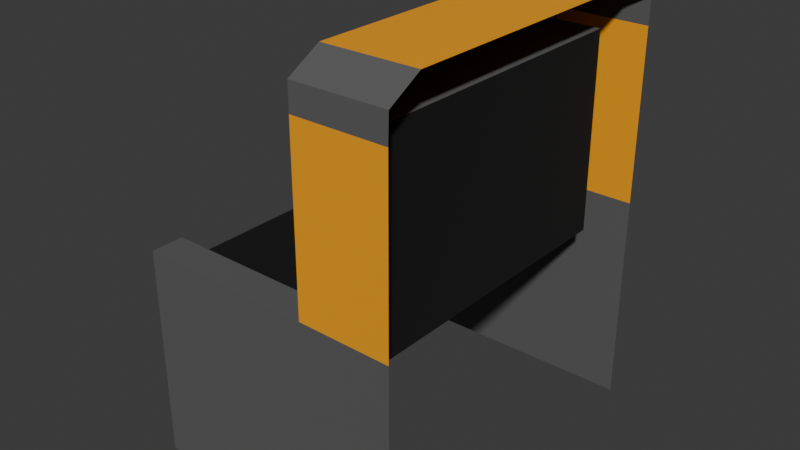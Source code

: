 # Source: ConveyorBeltWallEndcap3.blend  (saved by Blender 4.1.23; exported with 4.5.12 LTS)
import bpy
from mathutils import Matrix  # noqa: F401  (used for matrix-valued properties, if any)

bpy.ops.wm.read_factory_settings(use_empty=True)
scene = bpy.context.scene
scene.name = 'Scene'

# ---- collections
col_collection = bpy.data.collections.new('Collection'); scene.collection.children.link(col_collection)

# ---- materials (node trees are filled in below, after node groups)
mat_metalmaterial = bpy.data.materials.new('MetalMaterial')
mat_metalmaterial.use_transparent_shadow = False
mat_metalmaterial.diffuse_color = (0.5, 0.5, 0.5, 1.0)
mat_metalmaterial.roughness = 0.5528
mat_beltmaterial = bpy.data.materials.new('BeltMaterial')
mat_beltmaterial.use_transparent_shadow = False
mat_voidmaterial = bpy.data.materials.new('VoidMaterial')
mat_voidmaterial.use_transparent_shadow = False
mat_highlightmaterial = bpy.data.materials.new('HighlightMaterial')
mat_highlightmaterial.use_transparent_shadow = False

# ---- material node trees
mat_metalmaterial.use_nodes = True; mat_metalmaterial.node_tree.nodes.clear()
_N = mat_metalmaterial.node_tree.nodes; _L = mat_metalmaterial.node_tree.links
n0 = _N.new('ShaderNodeBsdfPrincipled'); n0.name = 'Principled BSDF'; n0.location = (10, 300)
n0.inputs[0].default_value = (0.1384, 0.1384, 0.1384, 1.0)
n0.inputs[1].default_value = 0.3
n0.inputs[2].default_value = 0.7
n0.inputs[27].default_value = (0.0, 0.0, 0.0, 1.0)
n0.inputs[28].default_value = 1.0
n1 = _N.new('ShaderNodeOutputMaterial'); n1.name = 'Material Output'; n1.location = (300, 300)
n2 = _N.new('ShaderNodeNormalMap'); n2.name = 'Normal Map'; n2.location = (-300, -300)
n2.label = 'Normal/Map'
_L.new(n0.outputs[0], n1.inputs[0])
_L.new(n2.outputs[0], n0.inputs[5])
n1.is_active_output = True
mat_beltmaterial.use_nodes = True; mat_beltmaterial.node_tree.nodes.clear()
_N = mat_beltmaterial.node_tree.nodes; _L = mat_beltmaterial.node_tree.links
n0 = _N.new('ShaderNodeBsdfPrincipled'); n0.name = 'Principled BSDF'; n0.location = (10, 300)
n0.inputs[0].default_value = (0.006995, 0.006995, 0.006995, 1.0)
n0.inputs[1].default_value = 0.356
n0.inputs[2].default_value = 0.9
n1 = _N.new('ShaderNodeOutputMaterial'); n1.name = 'Material Output'; n1.location = (300, 300)
_L.new(n0.outputs[0], n1.inputs[0])
n1.is_active_output = True
mat_voidmaterial.use_nodes = True; mat_voidmaterial.node_tree.nodes.clear()
_N = mat_voidmaterial.node_tree.nodes; _L = mat_voidmaterial.node_tree.links
n0 = _N.new('ShaderNodeBsdfPrincipled'); n0.name = 'Principled BSDF'; n0.location = (10, 300)
n0.inputs[0].default_value = (0.0, 0.0, 0.0, 1.0)
n0.inputs[2].default_value = 1.0
n1 = _N.new('ShaderNodeOutputMaterial'); n1.name = 'Material Output'; n1.location = (300, 300)
_L.new(n0.outputs[0], n1.inputs[0])
n1.is_active_output = True
mat_highlightmaterial.use_nodes = True; mat_highlightmaterial.node_tree.nodes.clear()
_N = mat_highlightmaterial.node_tree.nodes; _L = mat_highlightmaterial.node_tree.links
n0 = _N.new('ShaderNodeBsdfPrincipled'); n0.name = 'Principled BSDF'; n0.location = (10, 300)
n0.inputs[0].default_value = (1.0, 0.3968, 0.003035, 1.0)
n1 = _N.new('ShaderNodeOutputMaterial'); n1.name = 'Material Output'; n1.location = (300, 300)
_L.new(n0.outputs[0], n1.inputs[0])
n1.is_active_output = True

# ---- world
world_world = bpy.data.worlds.new('World'); scene.world = world_world
world_world.use_nodes = True; world_world.node_tree.nodes.clear()
_N = world_world.node_tree.nodes; _L = world_world.node_tree.links
n0 = _N.new('ShaderNodeOutputWorld'); n0.name = 'World Output'; n0.location = (300, 300)
n1 = _N.new('ShaderNodeBackground'); n1.name = 'Background'; n1.location = (10, 300)
n1.inputs[0].default_value = (0.05088, 0.05088, 0.05088, 1.0)
_L.new(n1.outputs[0], n0.inputs[0])
n0.is_active_output = True
world_world.color = (0.05088, 0.05088, 0.05088)
world_world.use_sun_shadow = False
world_world.sun_shadow_jitter_overblur = 0.0

# ---- meshes
me_mesh = bpy.data.meshes.new('Mesh')
me_mesh.from_pydata([(48.09, -2.105e-05, 64.48), (48.09, 78.49, 64.48), (48.09, 78.49, -64.64), (48.09, -2.105e-05, -64.64), (-51.68, 78.49, -64.64), (-51.68, -2.105e-05, -64.64), (-51.68, -2.105e-05, 63.31), (-51.68, 78.49, 63.31), (-51.68, 78.49, 51.16), (-51.68, 78.49, -52.49), (-51.68, 69.55, 51.16), (-51.68, 69.55, -52.49), (14.06, -2.105e-05, 63.89), (14.06, 78.49, 63.89), (14.06, 78.49, 51.73), (14.06, 69.55, 51.73), (14.06, 69.55, -52.49), (14.06, 78.49, -52.49), (14.06, 78.49, -64.64), (14.06, -2.105e-05, -64.64), (14.06, 151.4, 63.89), (14.06, 158.3, 51.73), (14.06, 158.3, -52.49), (14.06, 151.4, -64.64), (48.09, 151.4, 63.89), (48.09, 158.3, 51.73), (48.09, 158.3, -52.49), (48.09, 151.4, -64.64), (48.09, 141.8, -64.64), (14.06, 141.8, -64.64), (14.06, 141.8, -52.49), (14.06, 141.8, 51.73), (14.06, 141.8, 63.89), (48.09, 141.8, 64.18), (37.66, 78.49, 51.73), (37.66, 69.55, 51.73), (37.66, 78.49, -52.49), (37.66, 69.55, -52.49), (37.66, 141.8, 51.73), (37.66, 141.8, -52.49)], [], [(7, 6, 12, 13), (4, 18, 19, 5), (10, 15, 16, 11), (7, 13, 14, 8), (17, 18, 4, 9), (8, 14, 15, 10), (16, 17, 9, 11), (13, 12, 0, 1), (19, 18, 2, 3), (35, 34, 36, 37), (31, 32, 20, 21), (29, 30, 22, 23), (30, 31, 21, 22), (21, 20, 24, 25), (23, 22, 26, 27), (22, 21, 25, 26), (28, 29, 23, 27), (32, 33, 24, 20), (2, 18, 29, 28), (18, 17, 30, 29), (36, 34, 38, 39), (14, 13, 32, 31), (13, 1, 33, 32), (15, 14, 34, 35), (17, 16, 37, 36), (16, 15, 35, 37), (14, 31, 38, 34), (31, 30, 39, 38), (30, 17, 36, 39)])
me_mesh.polygons.foreach_set('use_smooth', [True] * 29)
me_mesh.polygons.foreach_set('material_index', [0, 0, 1, 0, 0, 0, 0, 0, 0, 2, 0, 0, 0, 0, 0, 3, 0, 0, 3, 0, 2, 0, 3, 0, 0, 1, 0, 0, 0])
_k = set([(4, 18), (7, 13), (8, 14), (9, 17), (10, 15), (11, 16), (13, 14), (13, 32), (14, 31), (15, 35), (16, 37), (17, 18), (17, 30), (18, 29), (20, 21), (20, 24), (20, 32), (21, 22), (21, 25), (22, 23), (22, 26), (23, 27), (23, 29), (30, 31), (30, 39), (31, 38), (32, 33), (34, 35), (34, 38), (35, 37), (36, 37), (36, 39), (38, 39)])
me_mesh.attributes.new('sharp_edge', 'BOOLEAN', 'EDGE').data.foreach_set('value', [ (min(e.vertices), max(e.vertices)) in _k for e in me_mesh.edges])
_uv = me_mesh.uv_layers.new(name='map1')
_uv.uv.foreach_set('vector', [0.8097, 0.2799, 0.7739, 0.2794, 0.7767, 0.06042, 0.8126, 0.06089, 0.6613, 0.2688, 0.6659, 0.0467, 0.7018, 0.04744, 0.6972, 0.2695, 0.3755, 0.6032, 0.5956, 0.6034, 0.5955, 0.6511, 0.3742, 0.6506, 0.7099, 0.118, 0.7111, 0.3371, 0.7055, 0.3371, 0.7043, 0.117, 0.3989, 0.3388, 0.3989, 0.3444, 0.1767, 0.345, 0.1776, 0.3394, 0.9197, 0.5586, 0.917, 0.7787, 0.9129, 0.7786, 0.9156, 0.5586, 0.9532, 0.9451, 0.9491, 0.945, 0.9514, 0.7238, 0.9555, 0.7239, 0.8126, 0.06089, 0.7767, 0.06042, 0.7769, 0.04486, 0.8128, 0.04533, 0.7018, 0.04744, 0.6659, 0.0467, 0.6662, 0.03115, 0.7021, 0.03189, 0.2272, 0.03981, 0.2272, 0.04389, 0.1796, 0.04423, 0.1796, 0.04014, 0.4549, 0.06116, 0.4604, 0.06134, 0.4603, 0.06574, 0.4546, 0.06867, 0.4017, 0.05939, 0.4073, 0.05957, 0.407, 0.06709, 0.4016, 0.06378, 0.4073, 0.05957, 0.4549, 0.06116, 0.4546, 0.06867, 0.407, 0.06709, 0.877, 0.03097, 0.8768, 0.03735, 0.8613, 0.03683, 0.8615, 0.03046, 0.4449, 0.04621, 0.4386, 0.046, 0.4391, 0.03046, 0.4455, 0.03067, 0.3774, 0.05667, 0.3298, 0.05508, 0.3303, 0.03953, 0.3779, 0.04112, 0.6373, 0.03055, 0.637, 0.0461, 0.6326, 0.04601, 0.6329, 0.03046, 0.9017, 0.03076, 0.9172, 0.03046, 0.9173, 0.03485, 0.9017, 0.03516, 0.6662, 0.03115, 0.6659, 0.0467, 0.637, 0.0461, 0.6373, 0.03055, 0.4027, 0.03046, 0.4082, 0.03064, 0.4073, 0.05957, 0.4017, 0.05939, 0.1796, 0.04423, 0.2272, 0.04389, 0.2274, 0.07284, 0.1798, 0.07318, 0.4558, 0.03222, 0.4614, 0.03241, 0.4604, 0.06134, 0.4549, 0.06116, 0.8126, 0.06089, 0.8128, 0.04533, 0.8418, 0.04571, 0.8416, 0.06126, 0.7066, 0.03134, 0.7106, 0.03123, 0.7109, 0.04201, 0.7068, 0.04212, 0.4864, 0.07086, 0.4864, 0.07494, 0.4756, 0.07494, 0.4756, 0.07085, 0.5955, 0.6511, 0.5956, 0.6034, 0.6064, 0.6035, 0.6063, 0.6511, 0.7106, 0.03123, 0.7396, 0.03046, 0.7399, 0.04124, 0.7109, 0.04201, 0.8167, 0.06433, 0.8643, 0.06546, 0.8641, 0.07625, 0.8164, 0.07511, 0.4864, 0.04191, 0.4864, 0.07086, 0.4756, 0.07085, 0.4756, 0.0419])
me_mesh.materials.append(mat_metalmaterial)
me_mesh.materials.append(mat_beltmaterial)
me_mesh.materials.append(mat_voidmaterial)
me_mesh.materials.append(mat_highlightmaterial)
me_mesh.update()
me_mesh.normals_split_custom_set([tuple(v) for v in zip(*[iter([0.001463, 6.281e-05, 1.0, 0.001463, 2.034e-06, 1.0, -0.006071, 1.399e-06, 1.0, -0.005327, 0.0001167, 1.0, -0.02023, -3.588e-05, -0.9998, 0.0, 0.0, -1.0, 0.0, 0.0, -1.0, -0.02018, -1.935e-06, -0.9998, 0.0, 1.0, 0.0, 0.0, 1.0, 0.0, 0.0, 1.0, 0.0, 0.0, 1.0, 0.0, 0.0, 1.0, 0.0, 0.0, 1.0, 0.0, 0.0, 1.0, 0.0, 0.0, 1.0, 0.0, 0.0, 1.0, 0.0, 0.0, 1.0, 0.0, 0.0, 1.0, 0.0, 0.0, 1.0, 0.0, -0.003075, -0.0007634, -1.0, 0.002898, -1.478e-05, -1.0, 0.004347, -2.216e-05, -1.0, -0.002619, -5.484e-06, -1.0, 0.0, 0.0, 1.0, 0.0, 0.0, 1.0, 0.01974, 0.0006673, 0.9998, 0.01922, 0.0, 0.9998, -0.005327, 0.0001167, 1.0, -0.006071, 1.399e-06, 1.0, -0.01708, 7.639e-07, 0.9999, -0.01495, 0.001148, 0.9999, 0.0, 0.0, -1.0, 0.0, 0.0, -1.0, 0.0, 0.0, -1.0, 0.0, 0.0, -1.0, -1.0, 0.0, 0.0, -1.0, 0.0, 0.0, -1.0, 0.0, 0.0, -1.0, 0.0, 0.0, -1.0, 0.0, 0.0, -1.0, 0.0, 0.0, -1.0, 0.0, 0.0, -1.0, 0.0, 0.0, -1.0, 0.0, 0.0, -1.0, 0.0, 0.0, -1.0, 0.0, 0.0, -1.0, 0.0, 0.0, -1.0, 0.0, 0.0, -1.0, 0.0, 0.0, -1.0, 0.0, 0.0, -1.0, 0.0, 0.0, 0.0, 0.8718, 0.4899, 0.0, 0.8718, 0.4899, 0.0, 0.8718, 0.4899, 0.0, 0.8718, 0.4899, 0.0, 0.8715, -0.4903, 0.0, 0.8715, -0.4903, 0.0, 0.8715, -0.4903, 0.0, 0.8715, -0.4903, 0.0, 1.0, 0.0, 0.0, 1.0, 0.0, 0.0, 1.0, 0.0, 0.0, 1.0, 0.0, 0.0, 0.0, -1.0, 0.0, 0.0, -1.0, 0.0, 0.0, -1.0, 0.0, 0.0, -1.0, -0.00427, 0.01511, 0.9999, -0.00427, 0.01511, 0.9999, -0.00427, 0.01511, 0.9999, -0.00427, 0.01511, 0.9999, 0.0, 0.0, -1.0, 0.0, 0.0, -1.0, 0.0, 0.0, -1.0, 0.0, 0.0, -1.0, -1.0, 0.0, 0.0, -1.0, 0.0, 0.0, -1.0, 0.0, 0.0, -1.0, 0.0, 0.0, -1.0, 0.0, 0.0, -1.0, 0.0, 0.0, -1.0, 0.0, 0.0, -1.0, 0.0, 0.0, -1.0, 0.0, 0.0, -1.0, 0.0, 0.0, -1.0, 0.0, 0.0, -1.0, 0.0, 0.0, -0.005327, 0.0001167, 1.0, -0.01495, 0.001148, 0.9999, -0.01281, 0.002295, 0.9999, -0.01281, 0.002295, 0.9999, 0.004347, -2.216e-05, -1.0, 0.002898, -1.478e-05, -1.0, 0.0, -9.389e-06, -1.0, 0.0, -1.878e-05, -1.0, 0.0, 0.0, 1.0, 0.0, 0.0, 1.0, 0.0, 0.0, 1.0, 0.0, 0.0, 1.0, 0.0, 1.0, 0.0, 0.0, 1.0, 0.0, 0.0, 1.0, 0.0, 0.0, 1.0, 0.0, 0.002898, -1.478e-05, -1.0, 0.0, 0.0, -1.0, 0.0, 0.0, -1.0, 0.0, -9.389e-06, -1.0, 0.0, -1.0, 0.0, 0.0, -1.0, 0.0, 0.0, -1.0, 0.0, 0.0, -1.0, 0.0, 0.0, 0.0, 1.0, 0.0, 0.0, 1.0, 0.0, 0.0, 1.0, 0.0, 0.0, 1.0])] * 3)])

# ---- objects
ob_conveyor_lp = bpy.data.objects.new('Conveyor_LP', me_mesh)

# ---- transforms, parenting, visibility, modifiers, constraints
ob_conveyor_lp.location = (-0.123, 0.0, 0.0)
ob_conveyor_lp.rotation_euler = (1.571, -0.0, 0.0)
ob_conveyor_lp.scale = (0.01, 0.01, 0.01)
ob_conveyor_lp.color = (0.8, 0.8, 0.8, 1.0)

# ---- collection membership
col_collection.objects.link(ob_conveyor_lp)

# ---- scene / render settings (as saved in the file)
scene.frame_start = 1; scene.frame_end = 250; scene.frame_set(2)
scene.render.engine = 'BLENDER_EEVEE_NEXT'
scene.cycles.sampling_pattern = 'TABULATED_SOBOL'
scene.eevee.ray_tracing_options.trace_max_roughness = 0.0
bpy.context.view_layer.update()

# ---- added for rendering (the .blend has no active camera and no usable light): camera, sun
cam_auto = bpy.data.cameras.new('AutoCamera')
cam_auto.lens = 50.0
cam_auto.sensor_width = 36.0
cam_auto.clip_end = 1000.0
ob_auto_camera = bpy.data.objects.new('AutoCamera', cam_auto)
scene.collection.objects.link(ob_auto_camera)
ob_auto_camera.location = (1.96228, -2.52307, 2.47397)
ob_auto_camera.rotation_euler = (1.09748, -7.21219e-08, 0.694738)
scene.camera = ob_auto_camera
light_auto_sun = bpy.data.lights.new('AutoSun', 'SUN')
light_auto_sun.energy = 3.0
light_auto_sun.angle = 0.0523599
ob_auto_sun = bpy.data.objects.new('AutoSun', light_auto_sun)
scene.collection.objects.link(ob_auto_sun)
ob_auto_sun.rotation_euler = (0.872665, 0.174533, 0.523599)
bpy.context.view_layer.update()
